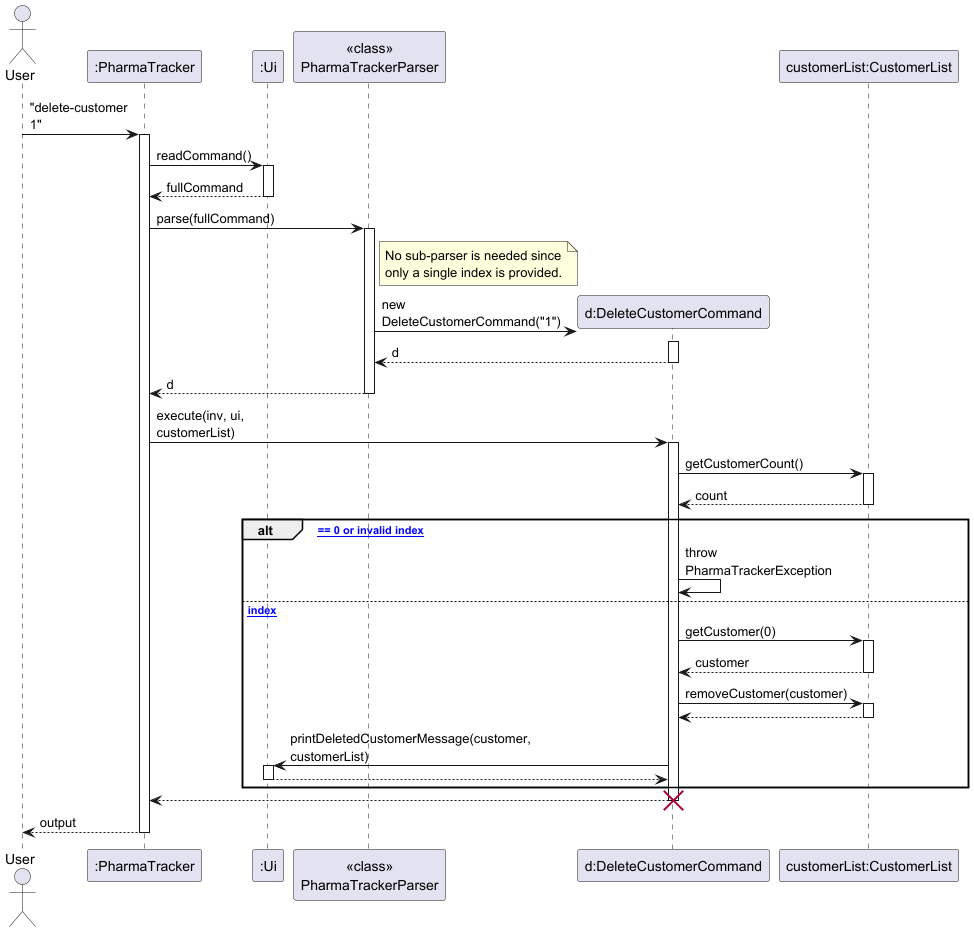

The diagram above was rendered by PlantUML. Its source (embedded in the PNG):
@startuml
skinparam ArrowFontStyle plain
skinparam maxMessageSize 100

actor User
participant ":PharmaTracker" as PharmaTracker
participant ":Ui" as Ui
participant "<<class>>\nPharmaTrackerParser" as PTP
participant "d:DeleteCustomerCommand" as DeleteCustCmd
participant "customerList:CustomerList" as CustomerList

User -> PharmaTracker : "delete-customer 1"
activate PharmaTracker

PharmaTracker -> Ui : readCommand()
activate Ui
Ui --> PharmaTracker : fullCommand
deactivate Ui

PharmaTracker -> PTP : parse(fullCommand)
activate PTP

note right of PTP
  No sub-parser is needed since
  only a single index is provided.
end note

create DeleteCustCmd
PTP -> DeleteCustCmd : new DeleteCustomerCommand("1")
activate DeleteCustCmd
DeleteCustCmd --> PTP : d
deactivate DeleteCustCmd

PTP --> PharmaTracker : d
deactivate PTP

PharmaTracker -> DeleteCustCmd : execute(inv, ui, customerList)
activate DeleteCustCmd

DeleteCustCmd -> CustomerList : getCustomerCount()
activate CustomerList
CustomerList --> DeleteCustCmd : count
deactivate CustomerList

alt [count == 0 or invalid index]
    DeleteCustCmd -> DeleteCustCmd : throw PharmaTrackerException
else [valid index]
    DeleteCustCmd -> CustomerList : getCustomer(0)
    activate CustomerList
    CustomerList --> DeleteCustCmd : customer
    deactivate CustomerList

    DeleteCustCmd -> CustomerList : removeCustomer(customer)
    activate CustomerList
    CustomerList --> DeleteCustCmd
    deactivate CustomerList

    DeleteCustCmd -> Ui : printDeletedCustomerMessage(customer, customerList)
    activate Ui
    Ui --> DeleteCustCmd
    deactivate Ui
end

DeleteCustCmd --> PharmaTracker
deactivate DeleteCustCmd
destroy DeleteCustCmd

PharmaTracker --> User : output
deactivate PharmaTracker
@enduml